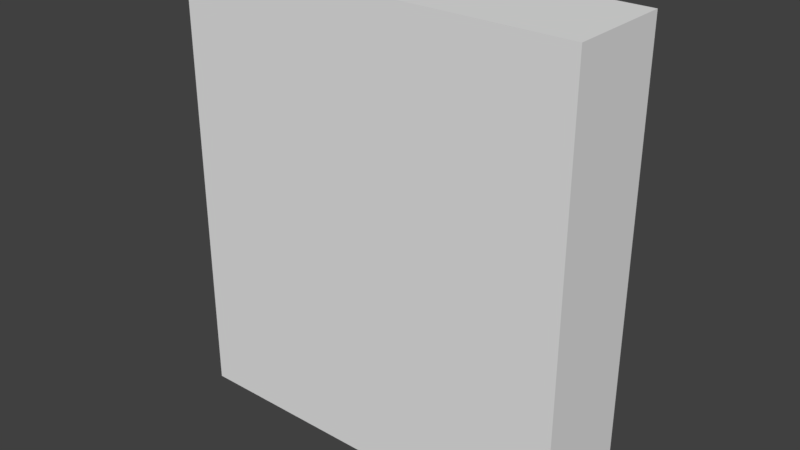 # Source: Product_Cereal_seams.blend  (saved by Blender 2.79.0; exported with 4.5.12 LTS)
import bpy
from mathutils import Matrix  # noqa: F401  (used for matrix-valued properties, if any)

bpy.ops.wm.read_factory_settings(use_empty=True)
scene = bpy.context.scene
scene.name = 'Scene'

# ---- collections
col_collection_1 = bpy.data.collections.new('Collection 1'); scene.collection.children.link(col_collection_1)

# ---- materials (node trees are filled in below, after node groups)
mat_material = bpy.data.materials.new('Material')
mat_material.alpha_threshold = 0.0
mat_material.use_transparent_shadow = False
mat_material.roughness = 0.5
mat_material.line_color = (0.0, 0.0, 0.0, 1.0)

# ---- material node trees

# ---- world
world_world = bpy.data.worlds.new('World'); scene.world = world_world
world_world.color = (0.05088, 0.05088, 0.05088)
world_world.use_sun_shadow = False
world_world.sun_shadow_jitter_overblur = 0.0
world_world.cycles.sampling_method = 'MANUAL'

# ---- meshes
me_cube = bpy.data.meshes.new('Cube')
me_cube.from_pydata([(0.1875, -0.1609, -0.4053), (0.1875, -0.2309, -0.4053), (-0.08255, -0.2309, -0.4053), (-0.08255, -0.1609, -0.4053), (0.1875, -0.1609, -0.1053), (0.1875, -0.2309, -0.1053), (-0.08255, -0.2309, -0.1053), (-0.08255, -0.1609, -0.1053)], [], [(0, 1, 2, 3), (4, 7, 6, 5), (0, 4, 5, 1), (1, 5, 6, 2), (2, 6, 7, 3), (4, 0, 3, 7)])
_uv = me_cube.uv_layers.new(name='UVMap')
_uv.uv.foreach_set('vector', [0.8355, 0.6593, 0.8355, 0.7507, 0.4831, 0.7507, 0.4831, 0.6593, 0.4377, 0.7499, 0.08524, 0.7499, 0.08524, 0.6585, 0.4376, 0.6585, 0.6075, 0.1475, 0.6075, 0.539, 0.5161, 0.539, 0.5161, 0.1475, 0.4967, 0.1513, 0.4967, 0.5429, 0.1443, 0.5429, 0.1443, 0.1513, 0.1322, 0.1465, 0.1322, 0.538, 0.0408, 0.538, 0.0408, 0.1465, 0.6259, 0.5384, 0.6272, 0.1469, 0.9796, 0.148, 0.9783, 0.5396])
me_cube.materials.append(mat_material)
me_cube.use_remesh_preserve_volume = False
me_cube.use_remesh_preserve_attributes = False
me_cube.use_mirror_vertex_groups = False
me_cube.update()

# ---- objects
ob_cube = bpy.data.objects.new('Cube', me_cube)

# ---- transforms, parenting, visibility, modifiers, constraints
ob_cube.location = (0.0, 0.0, 1.219)
ob_cube.lock_rotations_4d = False
ob_cube.empty_display_type = 'ARROWS'
ob_cube.lineart.crease_threshold = 0.0

# ---- collection membership
col_collection_1.objects.link(ob_cube)

# ---- scene / render settings (as saved in the file)
scene.frame_start = 1; scene.frame_end = 250; scene.frame_set(1)
scene.render.engine = 'BLENDER_EEVEE_NEXT'
scene.render.resolution_percentage = 50
scene.render.dither_intensity = 0.0
scene.cycles.use_denoising = False
scene.cycles.samples = 128
scene.cycles.sampling_pattern = 'TABULATED_SOBOL'
scene.cycles.use_adaptive_sampling = False
scene.cycles.use_light_tree = False
scene.cycles.blur_glossy = 0.0
scene.cycles.sample_clamp_indirect = 0.0
scene.view_settings.view_transform = 'Standard'
bpy.context.view_layer.update()

# ---- added for rendering (the .blend has no active camera and no usable light): camera, sun
cam_auto = bpy.data.cameras.new('AutoCamera')
cam_auto.lens = 50.0
cam_auto.sensor_width = 36.0
cam_auto.clip_end = 1000.0
ob_auto_camera = bpy.data.objects.new('AutoCamera', cam_auto)
scene.collection.objects.link(ob_auto_camera)
ob_auto_camera.location = (0.431458, -0.650746, 1.26733)
ob_auto_camera.rotation_euler = (1.09748, -7.21219e-08, 0.694738)
scene.camera = ob_auto_camera
light_auto_sun = bpy.data.lights.new('AutoSun', 'SUN')
light_auto_sun.energy = 3.0
light_auto_sun.angle = 0.0523599
ob_auto_sun = bpy.data.objects.new('AutoSun', light_auto_sun)
scene.collection.objects.link(ob_auto_sun)
ob_auto_sun.rotation_euler = (0.872665, 0.174533, 0.523599)
bpy.context.view_layer.update()
